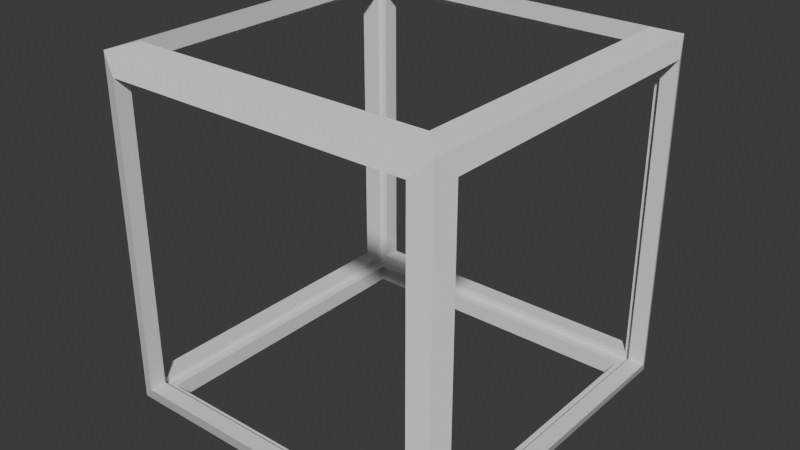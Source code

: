 # Source: cube_outline.blend  (saved by Blender 4.2.66; exported with 4.5.12 LTS)
import bpy
from mathutils import Matrix  # noqa: F401  (used for matrix-valued properties, if any)

bpy.ops.wm.read_factory_settings(use_empty=True)
scene = bpy.context.scene
scene.name = 'Scene'

# ---- collections
col_collection = bpy.data.collections.new('Collection'); scene.collection.children.link(col_collection)

# ---- world
world_world = bpy.data.worlds.new('World'); scene.world = world_world
world_world.use_nodes = True; world_world.node_tree.nodes.clear()
_N = world_world.node_tree.nodes; _L = world_world.node_tree.links
n0 = _N.new('ShaderNodeOutputWorld'); n0.name = 'World Output'; n0.location = (300, 300)
n1 = _N.new('ShaderNodeBackground'); n1.name = 'Background'; n1.location = (10, 300)
n1.inputs[0].default_value = (0.05088, 0.05088, 0.05088, 1.0)
_L.new(n1.outputs[0], n0.inputs[0])
n0.is_active_output = True
world_world.color = (0.05088, 0.05088, 0.05088)
world_world.sun_shadow_jitter_overblur = 0.0

# ---- meshes
me_cube_001 = bpy.data.meshes.new('Cube.001')
me_cube_001.from_pydata([(-1.1, -0.9582, -0.9582), (-0.9274, -0.9274, 1.1), (-0.9506, 1.1, -0.9506), (-0.9274, 0.9274, 1.1), (1.1, -0.9535, -0.9535), (0.9274, -0.9274, 1.1), (1.1, 0.9535, -0.9535), (0.9274, 0.9274, 1.1), (-1.1, -0.9582, 0.9582), (-0.9506, 1.1, 0.9506), (1.1, 0.9535, 0.9535), (1.1, -0.9535, 0.9535), (0.9506, 1.1, 0.9506), (0.9506, 1.1, -0.9506), (0.9476, -1.1, -0.9476), (0.9476, -1.1, 0.9476), (-1.1, 0.9582, 0.9582), (-1.1, 0.9582, -0.9582), (0.9326, 0.9326, -1.1), (1.058, 1.058, 1.058), (-0.9326, 0.9326, -1.1), (-0.9476, -1.1, -0.9476), (-0.9476, -1.1, 0.9476), (-1.058, 1.058, 1.058), (-0.9326, -0.9326, -1.1), (-1.058, -1.058, 1.058), (1.058, -1.058, 1.058), (0.9326, -0.9326, -1.1), (-1.058, 1.058, -1.058), (-1.058, -1.058, -1.058), (1.058, 1.058, -1.058), (1.058, -1.058, -1.058), (-1.0, -0.9582, -0.9582), (-0.9274, -0.9274, 1.0), (-0.9506, 1.0, -0.9506), (-0.9274, 0.9274, 1.0), (1.0, -0.9535, -0.9535), (0.9274, -0.9274, 1.0), (1.0, 0.9535, -0.9535), (0.9274, 0.9274, 1.0), (-1.0, -0.9582, 0.9582), (-0.9506, 1.0, 0.9506), (1.0, 0.9535, 0.9535), (1.0, -0.9535, 0.9535), (0.9506, 1.0, 0.9506), (0.9506, 1.0, -0.9506), (0.9476, -1.0, -0.9476), (0.9476, -1.0, 0.9476), (-1.0, 0.9582, 0.9582), (-1.0, 0.9582, -0.9582), (0.9326, 0.9326, -1.0), (1.0, 1.0, 1.0), (-0.9326, 0.9326, -1.0), (-0.9476, -1.0, -0.9476), (-0.9476, -1.0, 0.9476), (-1.0, 1.0, 1.0), (-0.9326, -0.9326, -1.0), (-1.0, -1.0, 1.0), (1.0, -1.0, 1.0), (0.9326, -0.9326, -1.0), (-1.0, 1.0, -1.0), (-1.0, -1.0, -1.0), (1.0, 1.0, -1.0), (1.0, -1.0, -1.0)], [], [(1, 3, 23, 25), (3, 7, 19, 23), (7, 5, 26, 19), (5, 1, 25, 26), (10, 6, 30, 19), (6, 4, 31, 30), (11, 10, 19, 26), (4, 11, 26, 31), (9, 2, 28, 23), (2, 13, 30, 28), (12, 9, 23, 19), (13, 12, 19, 30), (0, 17, 28, 29), (8, 0, 29, 25), (16, 8, 25, 23), (17, 16, 23, 28), (21, 22, 25, 29), (15, 14, 31, 26), (14, 21, 29, 31), (22, 15, 26, 25), (20, 24, 29, 28), (18, 20, 28, 30), (27, 18, 30, 31), (24, 27, 31, 29), (33, 57, 55, 35), (35, 55, 51, 39), (39, 51, 58, 37), (37, 58, 57, 33), (42, 51, 62, 38), (38, 62, 63, 36), (43, 58, 51, 42), (36, 63, 58, 43), (41, 55, 60, 34), (34, 60, 62, 45), (44, 51, 55, 41), (45, 62, 51, 44), (32, 61, 60, 49), (40, 57, 61, 32), (48, 55, 57, 40), (49, 60, 55, 48), (53, 61, 57, 54), (47, 58, 63, 46), (46, 63, 61, 53), (54, 57, 58, 47), (52, 60, 61, 56), (50, 62, 60, 52), (59, 63, 62, 50), (56, 61, 63, 59), (3, 1, 33, 35), (7, 3, 35, 39), (5, 7, 39, 37), (1, 5, 37, 33), (6, 10, 42, 38), (4, 6, 38, 36), (10, 11, 43, 42), (11, 4, 36, 43), (2, 9, 41, 34), (13, 2, 34, 45), (9, 12, 44, 41), (12, 13, 45, 44), (17, 0, 32, 49), (0, 8, 40, 32), (8, 16, 48, 40), (16, 17, 49, 48), (22, 21, 53, 54), (14, 15, 47, 46), (21, 14, 46, 53), (15, 22, 54, 47), (24, 20, 52, 56), (20, 18, 50, 52), (18, 27, 59, 50), (27, 24, 56, 59)])
_uv = me_cube_001.uv_layers.new(name='UVMap')
_uv.uv.foreach_set('vector', [0.8659, 0.7409, 0.8659, 0.5091, 0.875, 0.5, 0.875, 0.75, 0.8659, 0.5091, 0.6341, 0.5091, 0.625, 0.5, 0.875, 0.5, 0.6341, 0.5091, 0.6341, 0.7409, 0.625, 0.75, 0.625, 0.5, 0.6341, 0.7409, 0.8659, 0.7409, 0.875, 0.75, 0.625, 0.75, 0.6192, 0.5058, 0.3808, 0.5058, 0.375, 0.5, 0.625, 0.5, 0.3808, 0.5058, 0.3808, 0.7442, 0.375, 0.75, 0.375, 0.5, 0.6192, 0.7442, 0.6192, 0.5058, 0.625, 0.5, 0.625, 0.75, 0.3808, 0.7442, 0.6192, 0.7442, 0.625, 0.75, 0.375, 0.75, 0.6188, 0.2562, 0.3812, 0.2562, 0.375, 0.25, 0.625, 0.25, 0.3812, 0.2562, 0.3812, 0.4938, 0.375, 0.5, 0.375, 0.25, 0.6188, 0.4938, 0.6188, 0.2562, 0.625, 0.25, 0.625, 0.5, 0.3812, 0.4938, 0.6188, 0.4938, 0.625, 0.5, 0.375, 0.5, 0.3802, 0.005226, 0.3802, 0.2448, 0.375, 0.25, 0.375, 0.0, 0.6198, 0.005226, 0.3802, 0.005226, 0.375, 0.0, 0.625, 0.0, 0.6198, 0.2448, 0.6198, 0.005226, 0.625, 0.0, 0.625, 0.25, 0.3802, 0.2448, 0.6198, 0.2448, 0.625, 0.25, 0.375, 0.25, 0.3815, 0.9935, 0.6185, 0.9935, 0.625, 1.0, 0.375, 1.0, 0.6185, 0.7565, 0.3815, 0.7565, 0.375, 0.75, 0.625, 0.75, 0.3815, 0.7565, 0.3815, 0.9935, 0.375, 1.0, 0.375, 0.75, 0.6185, 0.9935, 0.6185, 0.7565, 0.625, 0.75, 0.625, 1.0, 0.1334, 0.5084, 0.1334, 0.7416, 0.125, 0.75, 0.125, 0.5, 0.3666, 0.5084, 0.1334, 0.5084, 0.125, 0.5, 0.375, 0.5, 0.3666, 0.7416, 0.3666, 0.5084, 0.375, 0.5, 0.375, 0.75, 0.1334, 0.7416, 0.3666, 0.7416, 0.375, 0.75, 0.125, 0.75, 0.8659, 0.7409, 0.875, 0.75, 0.875, 0.5, 0.8659, 0.5091, 0.8659, 0.5091, 0.875, 0.5, 0.625, 0.5, 0.6341, 0.5091, 0.6341, 0.5091, 0.625, 0.5, 0.625, 0.75, 0.6341, 0.7409, 0.6341, 0.7409, 0.625, 0.75, 0.875, 0.75, 0.8659, 0.7409, 0.6192, 0.5058, 0.625, 0.5, 0.375, 0.5, 0.3808, 0.5058, 0.3808, 0.5058, 0.375, 0.5, 0.375, 0.75, 0.3808, 0.7442, 0.6192, 0.7442, 0.625, 0.75, 0.625, 0.5, 0.6192, 0.5058, 0.3808, 0.7442, 0.375, 0.75, 0.625, 0.75, 0.6192, 0.7442, 0.6188, 0.2562, 0.625, 0.25, 0.375, 0.25, 0.3812, 0.2562, 0.3812, 0.2562, 0.375, 0.25, 0.375, 0.5, 0.3812, 0.4938, 0.6188, 0.4938, 0.625, 0.5, 0.625, 0.25, 0.6188, 0.2562, 0.3812, 0.4938, 0.375, 0.5, 0.625, 0.5, 0.6188, 0.4938, 0.3802, 0.005226, 0.375, 0.0, 0.375, 0.25, 0.3802, 0.2448, 0.6198, 0.005226, 0.625, 0.0, 0.375, 0.0, 0.3802, 0.005226, 0.6198, 0.2448, 0.625, 0.25, 0.625, 0.0, 0.6198, 0.005226, 0.3802, 0.2448, 0.375, 0.25, 0.625, 0.25, 0.6198, 0.2448, 0.3815, 0.9935, 0.375, 1.0, 0.625, 1.0, 0.6185, 0.9935, 0.6185, 0.7565, 0.625, 0.75, 0.375, 0.75, 0.3815, 0.7565, 0.3815, 0.7565, 0.375, 0.75, 0.375, 1.0, 0.3815, 0.9935, 0.6185, 0.9935, 0.625, 1.0, 0.625, 0.75, 0.6185, 0.7565, 0.1334, 0.5084, 0.125, 0.5, 0.125, 0.75, 0.1334, 0.7416, 0.3666, 0.5084, 0.375, 0.5, 0.125, 0.5, 0.1334, 0.5084, 0.3666, 0.7416, 0.375, 0.75, 0.375, 0.5, 0.3666, 0.5084, 0.1334, 0.7416, 0.125, 0.75, 0.375, 0.75, 0.3666, 0.7416, 0.8659, 0.5091, 0.8659, 0.7409, 0.8659, 0.7409, 0.8659, 0.5091, 0.6341, 0.5091, 0.8659, 0.5091, 0.8659, 0.5091, 0.6341, 0.5091, 0.6341, 0.7409, 0.6341, 0.5091, 0.6341, 0.5091, 0.6341, 0.7409, 0.8659, 0.7409, 0.6341, 0.7409, 0.6341, 0.7409, 0.8659, 0.7409, 0.3808, 0.5058, 0.6192, 0.5058, 0.6192, 0.5058, 0.3808, 0.5058, 0.3808, 0.7442, 0.3808, 0.5058, 0.3808, 0.5058, 0.3808, 0.7442, 0.6192, 0.5058, 0.6192, 0.7442, 0.6192, 0.7442, 0.6192, 0.5058, 0.6192, 0.7442, 0.3808, 0.7442, 0.3808, 0.7442, 0.6192, 0.7442, 0.3812, 0.2562, 0.6188, 0.2562, 0.6188, 0.2562, 0.3812, 0.2562, 0.3812, 0.4938, 0.3812, 0.2562, 0.3812, 0.2562, 0.3812, 0.4938, 0.6188, 0.2562, 0.6188, 0.4938, 0.6188, 0.4938, 0.6188, 0.2562, 0.6188, 0.4938, 0.3812, 0.4938, 0.3812, 0.4938, 0.6188, 0.4938, 0.3802, 0.2448, 0.3802, 0.005226, 0.3802, 0.005226, 0.3802, 0.2448, 0.3802, 0.005226, 0.6198, 0.005226, 0.6198, 0.005226, 0.3802, 0.005226, 0.6198, 0.005226, 0.6198, 0.2448, 0.6198, 0.2448, 0.6198, 0.005226, 0.6198, 0.2448, 0.3802, 0.2448, 0.3802, 0.2448, 0.6198, 0.2448, 0.6185, 0.9935, 0.3815, 0.9935, 0.3815, 0.9935, 0.6185, 0.9935, 0.3815, 0.7565, 0.6185, 0.7565, 0.6185, 0.7565, 0.3815, 0.7565, 0.3815, 0.9935, 0.3815, 0.7565, 0.3815, 0.7565, 0.3815, 0.9935, 0.6185, 0.7565, 0.6185, 0.9935, 0.6185, 0.9935, 0.6185, 0.7565, 0.1334, 0.7416, 0.1334, 0.5084, 0.1334, 0.5084, 0.1334, 0.7416, 0.1334, 0.5084, 0.3666, 0.5084, 0.3666, 0.5084, 0.1334, 0.5084, 0.3666, 0.5084, 0.3666, 0.7416, 0.3666, 0.7416, 0.3666, 0.5084, 0.3666, 0.7416, 0.1334, 0.7416, 0.1334, 0.7416, 0.3666, 0.7416])
me_cube_001.update()

# ---- objects
ob_cube = bpy.data.objects.new('Cube', me_cube_001)

# ---- transforms, parenting, visibility, modifiers, constraints
ob_cube.location = (0.0, 0.0, 0.0)

# ---- collection membership
col_collection.objects.link(ob_cube)

# ---- scene / render settings (as saved in the file)
scene.frame_start = 1; scene.frame_end = 250; scene.frame_set(1)
scene.render.engine = 'BLENDER_EEVEE_NEXT'
bpy.context.view_layer.update()

# ---- added for rendering (the .blend has no active camera and no usable light): camera, sun
cam_auto = bpy.data.cameras.new('AutoCamera')
cam_auto.lens = 50.0
cam_auto.sensor_width = 36.0
cam_auto.clip_end = 1000.0
ob_auto_camera = bpy.data.objects.new('AutoCamera', cam_auto)
scene.collection.objects.link(ob_auto_camera)
ob_auto_camera.location = (3.52558, -4.2307, 2.82046)
ob_auto_camera.rotation_euler = (1.09748, -7.21219e-08, 0.694738)
scene.camera = ob_auto_camera
light_auto_sun = bpy.data.lights.new('AutoSun', 'SUN')
light_auto_sun.energy = 3.0
light_auto_sun.angle = 0.0523599
ob_auto_sun = bpy.data.objects.new('AutoSun', light_auto_sun)
scene.collection.objects.link(ob_auto_sun)
ob_auto_sun.rotation_euler = (0.872665, 0.174533, 0.523599)
bpy.context.view_layer.update()
